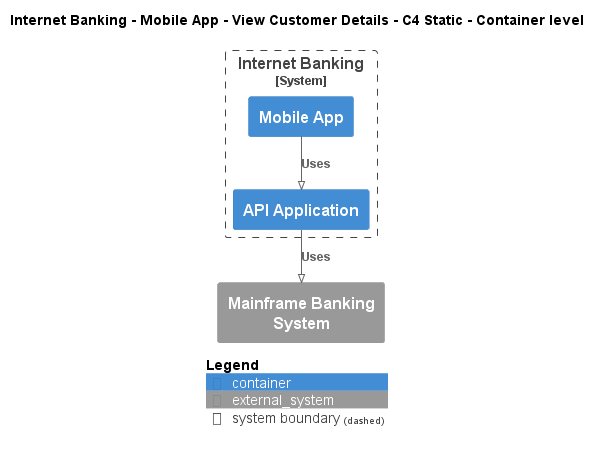

The diagram above was rendered by PlantUML. Its source (embedded in the PNG):
@startuml
!pragma layout smetana
!include ..\..\..\..\..\..\..\.c4s\C4_Container.puml

AddElementTag("c4interflow:lifecycle:new", $bgColor=green, $fontColor=#ffffff, $borderColor=green, $shadowing="False")
AddElementTag("c4interflow:lifecycle:changed", $bgColor=orange, $fontColor=#ffffff, $borderColor=orange, $shadowing="False")
AddElementTag("c4interflow:lifecycle:removed", $bgColor=red, $fontColor=#ffffff, $borderColor=red, $shadowing="False")

AddRelTag("c4interflow:lifecycle:new", $textColor=green, $lineColor=green)
AddRelTag("c4interflow:lifecycle:changed", $textColor=orange, $lineColor=orange)
AddRelTag("c4interflow:lifecycle:removed", $textColor=red, $lineColor=red)

SHOW_PERSON_PORTRAIT()
LAYOUT_TOP_DOWN()

skinparam linetype polyline

title Internet Banking - Mobile App - View Customer Details - C4 Static - Container level


System_Boundary(BigBankPlc.SoftwareSystems.InternetBanking, "Internet Banking") {
    Container(BigBankPlc.SoftwareSystems.InternetBanking.Containers.MobileApp, "Mobile App", "", "")
    Container(BigBankPlc.SoftwareSystems.InternetBanking.Containers.APIApplication, "API Application", "", "")
}
System_Ext(BigBankPlc.SoftwareSystems.MainframeBankingSystem, "Mainframe Banking System", "")

Rel(BigBankPlc.SoftwareSystems.InternetBanking.Containers.MobileApp, BigBankPlc.SoftwareSystems.InternetBanking.Containers.APIApplication, "Uses")
Rel(BigBankPlc.SoftwareSystems.InternetBanking.Containers.APIApplication, BigBankPlc.SoftwareSystems.MainframeBankingSystem, "Uses")


SHOW_LEGEND()
@enduml